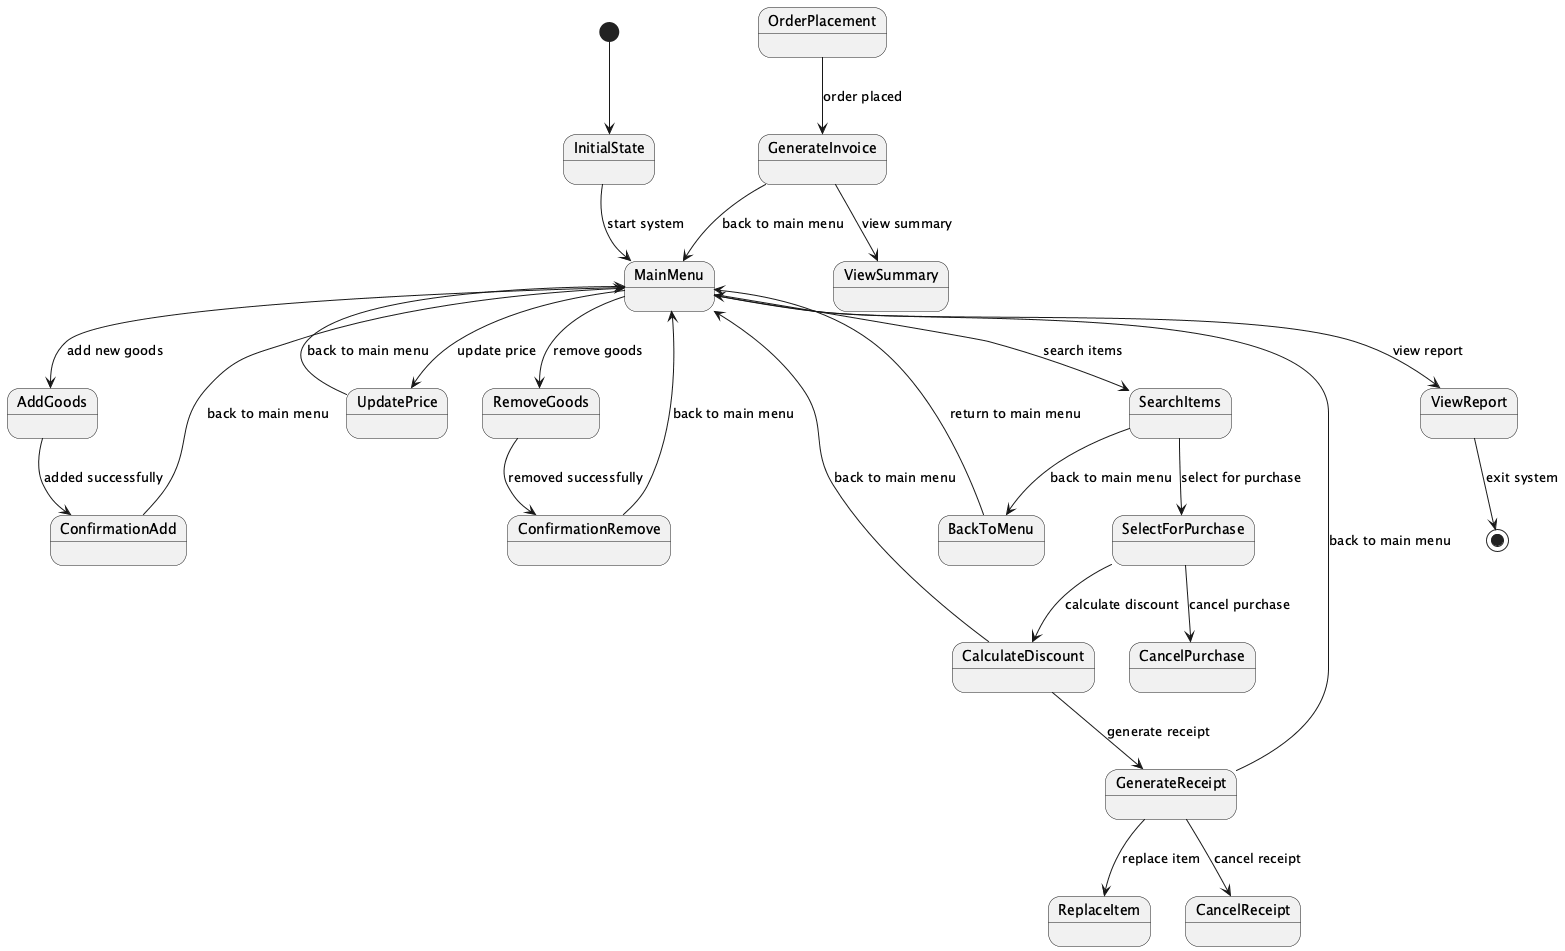

The diagram above was rendered by PlantUML. Its source (embedded in the PNG):
@startuml
[*] --> InitialState

state InitialState
InitialState --> MainMenu : start system

state MainMenu
MainMenu --> AddGoods : add new goods
MainMenu --> UpdatePrice : update price
MainMenu --> RemoveGoods : remove goods
MainMenu --> SearchItems : search items
MainMenu --> ViewReport : view report

state AddGoods
AddGoods --> ConfirmationAdd : added successfully

state UpdatePrice
UpdatePrice --> MainMenu : back to main menu

state RemoveGoods
RemoveGoods --> ConfirmationRemove : removed successfully

state SearchItems
SearchItems --> SelectForPurchase : select for purchase
SearchItems --> BackToMenu : back to main menu

state SelectForPurchase
SelectForPurchase --> CalculateDiscount : calculate discount
SelectForPurchase --> CancelPurchase : cancel purchase

state CalculateDiscount
CalculateDiscount --> GenerateReceipt : generate receipt
CalculateDiscount --> MainMenu : back to main menu

state GenerateReceipt
GenerateReceipt --> ReplaceItem : replace item
GenerateReceipt --> CancelReceipt : cancel receipt
GenerateReceipt --> MainMenu : back to main menu

state OrderPlacement
OrderPlacement --> GenerateInvoice : order placed

state GenerateInvoice
GenerateInvoice --> ViewSummary : view summary
GenerateInvoice --> MainMenu : back to main menu

state ConfirmationAdd
ConfirmationAdd --> MainMenu : back to main menu

state ConfirmationRemove
ConfirmationRemove --> MainMenu : back to main menu

state BackToMenu
BackToMenu --> MainMenu : return to main menu

state ViewReport
ViewReport --> [*] : exit system

@enduml